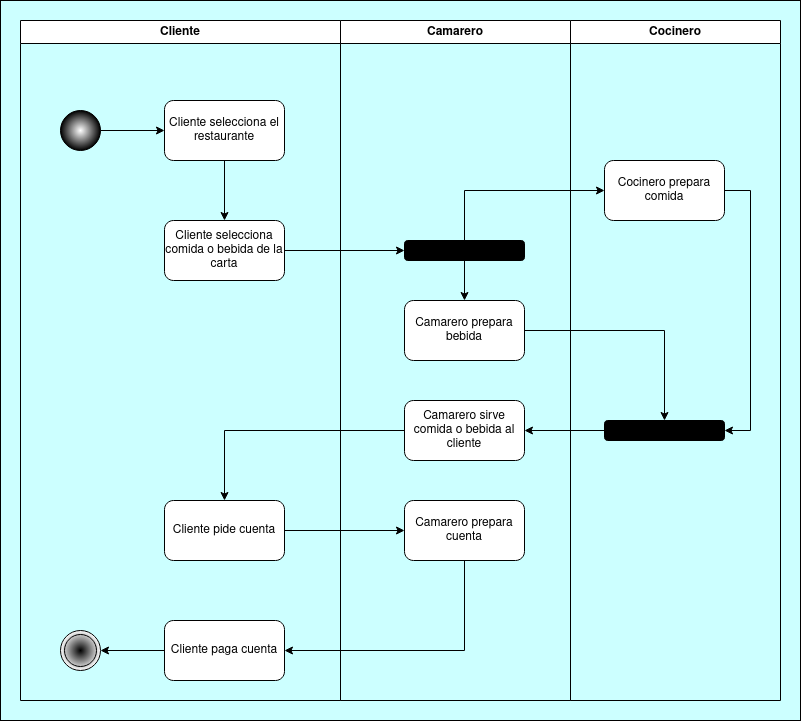

The diagram above was exported from draw.io. Its source (the exported page's mxGraphModel, read from the mxfile embedded in the PNG):
<mxGraphModel dx="1748" dy="882" grid="1" gridSize="10" guides="1" tooltips="1" connect="1" arrows="1" fold="1" page="1" pageScale="1" pageWidth="827" pageHeight="1169" background="#CCFFFF" math="0" shadow="0">
  <root>
    <mxCell id="0" />
    <mxCell id="1" parent="0" />
    <mxCell id="KFptQzDPsd6eJskfGn_--8" style="edgeStyle=orthogonalEdgeStyle;rounded=0;orthogonalLoop=1;jettySize=auto;html=1;exitX=0.5;exitY=1;exitDx=0;exitDy=0;" edge="1" parent="1" source="KhnNNgycjfnA8WjDQx8Y-1" target="u2yYoQbQVsTTtYPgt__t-3">
      <mxGeometry relative="1" as="geometry" />
    </mxCell>
    <mxCell id="KhnNNgycjfnA8WjDQx8Y-1" value="Cliente selecciona el restaurante" style="rounded=1;whiteSpace=wrap;html=1;" parent="1" vertex="1">
      <mxGeometry x="184" y="120" width="120" height="60" as="geometry" />
    </mxCell>
    <mxCell id="KFptQzDPsd6eJskfGn_--7" style="edgeStyle=orthogonalEdgeStyle;rounded=0;orthogonalLoop=1;jettySize=auto;html=1;exitX=1;exitY=0.5;exitDx=0;exitDy=0;" edge="1" parent="1" source="KhnNNgycjfnA8WjDQx8Y-6" target="KhnNNgycjfnA8WjDQx8Y-1">
      <mxGeometry relative="1" as="geometry" />
    </mxCell>
    <mxCell id="KhnNNgycjfnA8WjDQx8Y-6" value="" style="ellipse;whiteSpace=wrap;html=1;aspect=fixed;fillColor=#FFFFFF;fillStyle=auto;gradientColor=#000000;gradientDirection=radial;" parent="1" vertex="1">
      <mxGeometry x="80" y="130" width="40" height="40" as="geometry" />
    </mxCell>
    <mxCell id="KhnNNgycjfnA8WjDQx8Y-18" value="" style="ellipse;shape=doubleEllipse;whiteSpace=wrap;html=1;aspect=fixed;gradientColor=#FFFFFF;gradientDirection=radial;fillColor=#000000;" parent="1" vertex="1">
      <mxGeometry x="80" y="650" width="40" height="40" as="geometry" />
    </mxCell>
    <mxCell id="KFptQzDPsd6eJskfGn_--9" style="edgeStyle=orthogonalEdgeStyle;rounded=0;orthogonalLoop=1;jettySize=auto;html=1;exitX=1;exitY=0.5;exitDx=0;exitDy=0;" edge="1" parent="1" source="u2yYoQbQVsTTtYPgt__t-3" target="u2yYoQbQVsTTtYPgt__t-5">
      <mxGeometry relative="1" as="geometry" />
    </mxCell>
    <mxCell id="u2yYoQbQVsTTtYPgt__t-3" value="Cliente selecciona comida o bebida de la carta" style="rounded=1;whiteSpace=wrap;html=1;" parent="1" vertex="1">
      <mxGeometry x="184" y="240" width="120" height="60" as="geometry" />
    </mxCell>
    <mxCell id="KFptQzDPsd6eJskfGn_--10" style="edgeStyle=orthogonalEdgeStyle;rounded=0;orthogonalLoop=1;jettySize=auto;html=1;exitX=0.5;exitY=0;exitDx=0;exitDy=0;entryX=0;entryY=0.5;entryDx=0;entryDy=0;" edge="1" parent="1" source="u2yYoQbQVsTTtYPgt__t-5" target="u2yYoQbQVsTTtYPgt__t-7">
      <mxGeometry relative="1" as="geometry" />
    </mxCell>
    <mxCell id="KFptQzDPsd6eJskfGn_--23" style="edgeStyle=orthogonalEdgeStyle;rounded=0;orthogonalLoop=1;jettySize=auto;html=1;exitX=0.5;exitY=1;exitDx=0;exitDy=0;entryX=0.5;entryY=0;entryDx=0;entryDy=0;" edge="1" parent="1" source="u2yYoQbQVsTTtYPgt__t-5" target="u2yYoQbQVsTTtYPgt__t-17">
      <mxGeometry relative="1" as="geometry" />
    </mxCell>
    <mxCell id="u2yYoQbQVsTTtYPgt__t-5" value="" style="rounded=1;whiteSpace=wrap;html=1;fillColor=#000000;" parent="1" vertex="1">
      <mxGeometry x="424" y="260" width="120" height="20" as="geometry" />
    </mxCell>
    <mxCell id="KFptQzDPsd6eJskfGn_--13" style="edgeStyle=orthogonalEdgeStyle;rounded=0;orthogonalLoop=1;jettySize=auto;html=1;exitX=1;exitY=0.5;exitDx=0;exitDy=0;entryX=1;entryY=0.5;entryDx=0;entryDy=0;" edge="1" parent="1" source="u2yYoQbQVsTTtYPgt__t-7" target="u2yYoQbQVsTTtYPgt__t-31">
      <mxGeometry relative="1" as="geometry">
        <Array as="points">
          <mxPoint x="770" y="210" />
          <mxPoint x="770" y="450" />
        </Array>
      </mxGeometry>
    </mxCell>
    <mxCell id="u2yYoQbQVsTTtYPgt__t-7" value="&lt;div&gt;Cocinero prepara comida&lt;/div&gt;" style="rounded=1;whiteSpace=wrap;html=1;" parent="1" vertex="1">
      <mxGeometry x="624" y="180" width="120" height="60" as="geometry" />
    </mxCell>
    <mxCell id="KFptQzDPsd6eJskfGn_--24" style="edgeStyle=orthogonalEdgeStyle;rounded=0;orthogonalLoop=1;jettySize=auto;html=1;exitX=1;exitY=0.5;exitDx=0;exitDy=0;entryX=0.5;entryY=0;entryDx=0;entryDy=0;" edge="1" parent="1" source="u2yYoQbQVsTTtYPgt__t-17" target="u2yYoQbQVsTTtYPgt__t-31">
      <mxGeometry relative="1" as="geometry" />
    </mxCell>
    <mxCell id="u2yYoQbQVsTTtYPgt__t-17" value="&lt;div&gt;Camarero prepara bebida&lt;/div&gt;" style="rounded=1;whiteSpace=wrap;html=1;" parent="1" vertex="1">
      <mxGeometry x="424" y="320" width="120" height="60" as="geometry" />
    </mxCell>
    <mxCell id="KFptQzDPsd6eJskfGn_--14" style="edgeStyle=orthogonalEdgeStyle;rounded=0;orthogonalLoop=1;jettySize=auto;html=1;exitX=0;exitY=0.5;exitDx=0;exitDy=0;" edge="1" parent="1" source="u2yYoQbQVsTTtYPgt__t-31" target="u2yYoQbQVsTTtYPgt__t-35">
      <mxGeometry relative="1" as="geometry" />
    </mxCell>
    <mxCell id="u2yYoQbQVsTTtYPgt__t-31" value="" style="rounded=1;whiteSpace=wrap;html=1;fillColor=#000000;" parent="1" vertex="1">
      <mxGeometry x="624" y="440" width="120" height="20" as="geometry" />
    </mxCell>
    <mxCell id="KFptQzDPsd6eJskfGn_--15" style="edgeStyle=orthogonalEdgeStyle;rounded=0;orthogonalLoop=1;jettySize=auto;html=1;exitX=0;exitY=0.5;exitDx=0;exitDy=0;entryX=0.5;entryY=0;entryDx=0;entryDy=0;" edge="1" parent="1" source="u2yYoQbQVsTTtYPgt__t-35" target="u2yYoQbQVsTTtYPgt__t-37">
      <mxGeometry relative="1" as="geometry" />
    </mxCell>
    <mxCell id="u2yYoQbQVsTTtYPgt__t-35" value="Camarero sirve comida o bebida al cliente" style="rounded=1;whiteSpace=wrap;html=1;" parent="1" vertex="1">
      <mxGeometry x="424" y="420" width="120" height="60" as="geometry" />
    </mxCell>
    <mxCell id="KFptQzDPsd6eJskfGn_--16" style="edgeStyle=orthogonalEdgeStyle;rounded=0;orthogonalLoop=1;jettySize=auto;html=1;exitX=1;exitY=0.5;exitDx=0;exitDy=0;" edge="1" parent="1" source="u2yYoQbQVsTTtYPgt__t-37" target="u2yYoQbQVsTTtYPgt__t-39">
      <mxGeometry relative="1" as="geometry" />
    </mxCell>
    <mxCell id="u2yYoQbQVsTTtYPgt__t-37" value="Cliente pide cuenta" style="rounded=1;whiteSpace=wrap;html=1;" parent="1" vertex="1">
      <mxGeometry x="184" y="520" width="120" height="60" as="geometry" />
    </mxCell>
    <mxCell id="KFptQzDPsd6eJskfGn_--17" style="edgeStyle=orthogonalEdgeStyle;rounded=0;orthogonalLoop=1;jettySize=auto;html=1;exitX=0.5;exitY=1;exitDx=0;exitDy=0;entryX=1;entryY=0.5;entryDx=0;entryDy=0;" edge="1" parent="1" source="u2yYoQbQVsTTtYPgt__t-39" target="u2yYoQbQVsTTtYPgt__t-41">
      <mxGeometry relative="1" as="geometry" />
    </mxCell>
    <mxCell id="u2yYoQbQVsTTtYPgt__t-39" value="&lt;div&gt;Camarero prepara cuenta&lt;br&gt;&lt;/div&gt;" style="rounded=1;whiteSpace=wrap;html=1;" parent="1" vertex="1">
      <mxGeometry x="424" y="520" width="120" height="60" as="geometry" />
    </mxCell>
    <mxCell id="KFptQzDPsd6eJskfGn_--18" style="edgeStyle=orthogonalEdgeStyle;rounded=0;orthogonalLoop=1;jettySize=auto;html=1;exitX=0;exitY=0.5;exitDx=0;exitDy=0;" edge="1" parent="1" source="u2yYoQbQVsTTtYPgt__t-41" target="KhnNNgycjfnA8WjDQx8Y-18">
      <mxGeometry relative="1" as="geometry" />
    </mxCell>
    <mxCell id="u2yYoQbQVsTTtYPgt__t-41" value="&lt;div&gt;Cliente paga cuenta&lt;/div&gt;" style="rounded=1;whiteSpace=wrap;html=1;" parent="1" vertex="1">
      <mxGeometry x="184" y="640" width="120" height="60" as="geometry" />
    </mxCell>
    <mxCell id="KFptQzDPsd6eJskfGn_--25" value="Cliente" style="swimlane;whiteSpace=wrap;html=1;" vertex="1" parent="1">
      <mxGeometry x="40" y="40" width="320" height="680" as="geometry" />
    </mxCell>
    <mxCell id="KFptQzDPsd6eJskfGn_--26" value="Cocinero" style="swimlane;whiteSpace=wrap;html=1;" vertex="1" parent="1">
      <mxGeometry x="590" y="40" width="210" height="680" as="geometry" />
    </mxCell>
    <mxCell id="KFptQzDPsd6eJskfGn_--27" value="Camarero" style="swimlane;whiteSpace=wrap;html=1;" vertex="1" parent="1">
      <mxGeometry x="360" y="40" width="230" height="680" as="geometry" />
    </mxCell>
    <mxCell id="KFptQzDPsd6eJskfGn_--29" value="" style="rounded=0;whiteSpace=wrap;html=1;fillColor=none;" vertex="1" parent="1">
      <mxGeometry x="20" y="20" width="800" height="720" as="geometry" />
    </mxCell>
  </root>
</mxGraphModel>